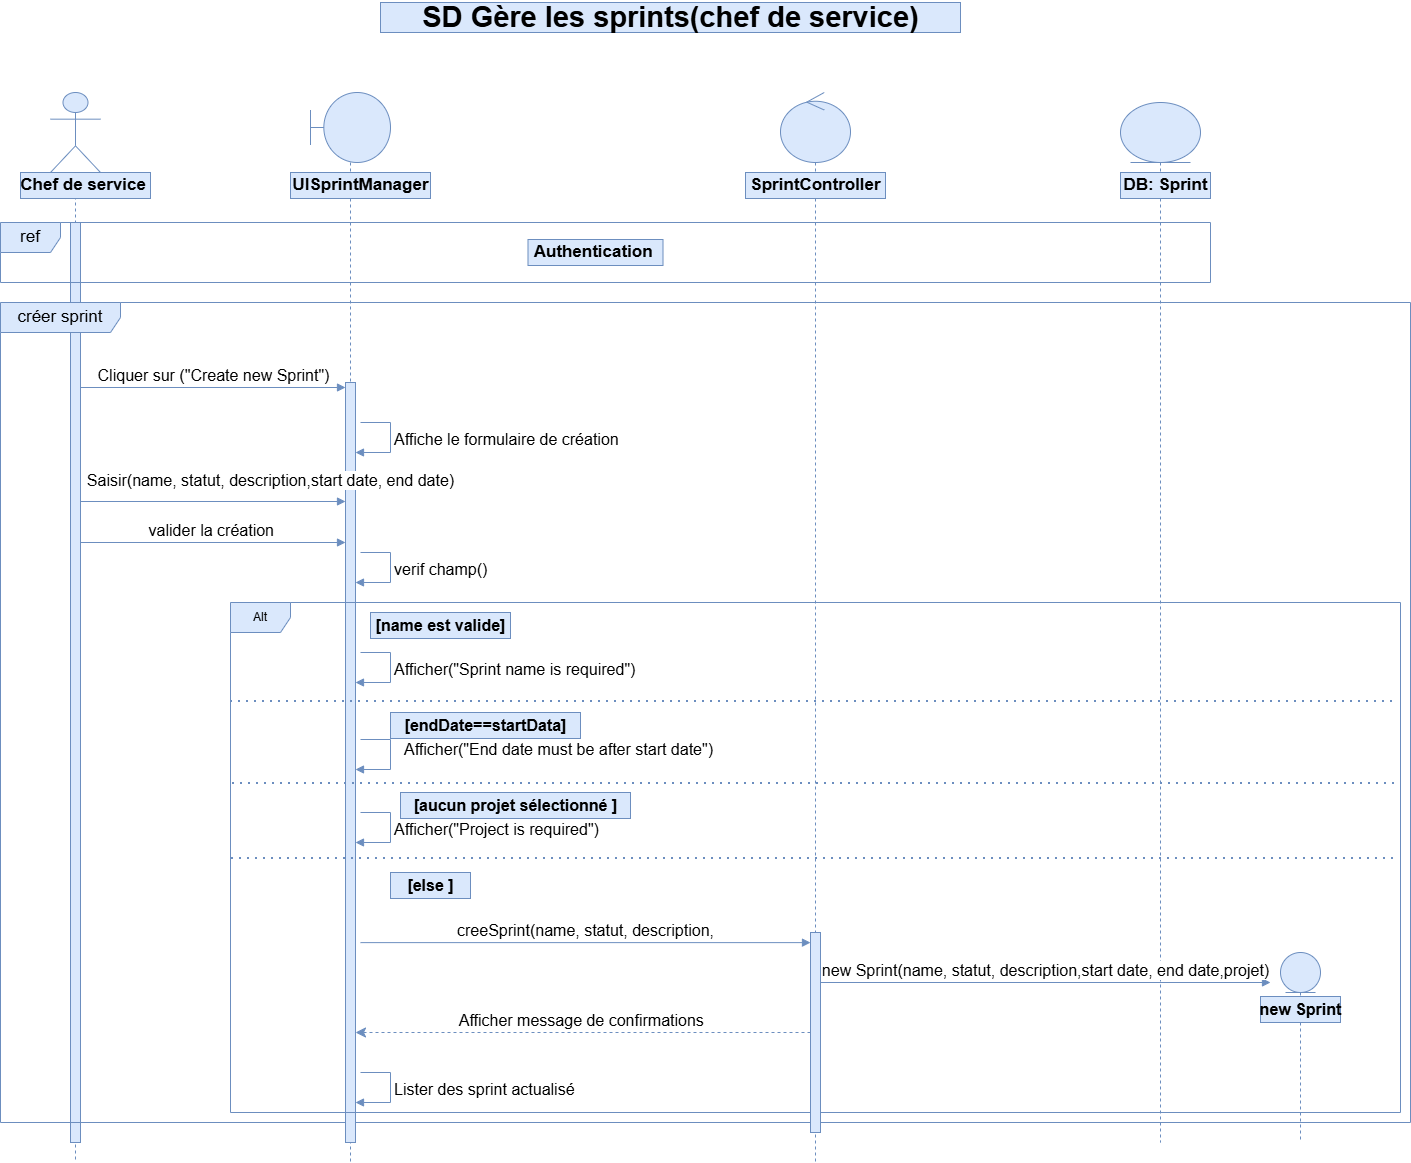

The diagram above was exported from draw.io. Its source (the exported page's mxGraphModel, read from the mxfile embedded in the PNG):
<mxGraphModel dx="847" dy="550" grid="1" gridSize="10" guides="1" tooltips="1" connect="1" arrows="1" fold="1" page="1" pageScale="1" pageWidth="827" pageHeight="1169" math="0" shadow="0">
  <root>
    <mxCell id="0" />
    <mxCell id="1" parent="0" />
    <mxCell id="pdxP-46Ydb8S9QHqKlM6-1" parent="1" style="shape=umlLifeline;perimeter=lifelinePerimeter;whiteSpace=wrap;html=1;container=1;dropTarget=0;collapsible=0;recursiveResize=0;outlineConnect=0;portConstraint=eastwest;newEdgeStyle={&quot;curved&quot;:0,&quot;rounded&quot;:0};participant=umlActor;size=80;fillColor=#dae8fc;strokeColor=#6c8ebf;fontSize=17;" value="" vertex="1">
      <mxGeometry height="1070" width="50" x="60" y="150" as="geometry" />
    </mxCell>
    <mxCell id="JhI4IgI5pF3e1Ywu1zoX-4" parent="pdxP-46Ydb8S9QHqKlM6-1" style="html=1;points=[[0,0,0,0,5],[0,1,0,0,-5],[1,0,0,0,5],[1,1,0,0,-5]];perimeter=orthogonalPerimeter;outlineConnect=0;targetShapes=umlLifeline;portConstraint=eastwest;newEdgeStyle={&quot;curved&quot;:0,&quot;rounded&quot;:0};fillColor=#dae8fc;strokeColor=#6c8ebf;" value="" vertex="1">
      <mxGeometry height="920" width="10" x="20" y="130" as="geometry" />
    </mxCell>
    <mxCell id="pdxP-46Ydb8S9QHqKlM6-2" parent="1" style="shape=umlLifeline;perimeter=lifelinePerimeter;whiteSpace=wrap;html=1;container=1;dropTarget=0;collapsible=0;recursiveResize=0;outlineConnect=0;portConstraint=eastwest;newEdgeStyle={&quot;curved&quot;:0,&quot;rounded&quot;:0};participant=umlBoundary;size=70;fillColor=#dae8fc;strokeColor=#6c8ebf;fontSize=17;" value="" vertex="1">
      <mxGeometry height="1070" width="80" x="320" y="150" as="geometry" />
    </mxCell>
    <mxCell id="pdxP-46Ydb8S9QHqKlM6-3" parent="1" style="shape=umlLifeline;perimeter=lifelinePerimeter;whiteSpace=wrap;html=1;container=1;dropTarget=0;collapsible=0;recursiveResize=0;outlineConnect=0;portConstraint=eastwest;newEdgeStyle={&quot;curved&quot;:0,&quot;rounded&quot;:0};participant=umlControl;size=70;fillColor=#dae8fc;strokeColor=#6c8ebf;fontSize=17;" value="" vertex="1">
      <mxGeometry height="1070" width="70" x="790" y="150" as="geometry" />
    </mxCell>
    <mxCell id="pdxP-46Ydb8S9QHqKlM6-6" parent="1" style="shape=umlLifeline;perimeter=lifelinePerimeter;whiteSpace=wrap;html=1;container=1;dropTarget=0;collapsible=0;recursiveResize=0;outlineConnect=0;portConstraint=eastwest;newEdgeStyle={&quot;curved&quot;:0,&quot;rounded&quot;:0};participant=umlEntity;size=60;fillColor=#dae8fc;strokeColor=#6c8ebf;fontSize=17;" value="" vertex="1">
      <mxGeometry height="1040" width="80" x="1130" y="160" as="geometry" />
    </mxCell>
    <mxCell id="pdxP-46Ydb8S9QHqKlM6-7" parent="1" style="text;align=center;fontStyle=1;verticalAlign=middle;spacingLeft=3;spacingRight=3;strokeColor=#6c8ebf;rotatable=0;points=[[0,0.5],[1,0.5]];portConstraint=eastwest;html=1;fillColor=#dae8fc;fontSize=17;" value="Chef de service&amp;nbsp;" vertex="1">
      <mxGeometry height="26" width="130" x="30" y="230" as="geometry" />
    </mxCell>
    <mxCell id="pdxP-46Ydb8S9QHqKlM6-8" parent="1" style="text;align=center;fontStyle=1;verticalAlign=middle;spacingLeft=3;spacingRight=3;strokeColor=#6c8ebf;rotatable=0;points=[[0,0.5],[1,0.5]];portConstraint=eastwest;html=1;fillColor=#dae8fc;fontSize=17;" value="UISprintManager" vertex="1">
      <mxGeometry height="26" width="140" x="300" y="230" as="geometry" />
    </mxCell>
    <mxCell id="pdxP-46Ydb8S9QHqKlM6-9" parent="1" style="text;align=center;fontStyle=1;verticalAlign=middle;spacingLeft=3;spacingRight=3;strokeColor=#6c8ebf;rotatable=0;points=[[0,0.5],[1,0.5]];portConstraint=eastwest;html=1;fillColor=#dae8fc;fontSize=17;" value="SprintController" vertex="1">
      <mxGeometry height="26" width="140" x="755" y="230" as="geometry" />
    </mxCell>
    <mxCell id="pdxP-46Ydb8S9QHqKlM6-11" parent="1" style="text;align=center;fontStyle=1;verticalAlign=middle;spacingLeft=3;spacingRight=3;strokeColor=#6c8ebf;rotatable=0;points=[[0,0.5],[1,0.5]];portConstraint=eastwest;html=1;fillColor=#dae8fc;fontSize=17;" value="DB: Sprint" vertex="1">
      <mxGeometry height="26" width="90" x="1130" y="230" as="geometry" />
    </mxCell>
    <mxCell id="pdxP-46Ydb8S9QHqKlM6-14" parent="1" style="shape=umlFrame;whiteSpace=wrap;html=1;pointerEvents=0;fillColor=#dae8fc;strokeColor=#6c8ebf;fontSize=17;" value="ref" vertex="1">
      <mxGeometry height="60" width="1210" x="10" y="280" as="geometry" />
    </mxCell>
    <mxCell id="pdxP-46Ydb8S9QHqKlM6-15" parent="1" style="text;align=center;fontStyle=1;verticalAlign=middle;spacingLeft=3;spacingRight=3;strokeColor=#6c8ebf;rotatable=0;points=[[0,0.5],[1,0.5]];portConstraint=eastwest;html=1;fillColor=#dae8fc;fontSize=17;" value="Authentication&amp;nbsp;" vertex="1">
      <mxGeometry height="26" width="135" x="537.5" y="297" as="geometry" />
    </mxCell>
    <mxCell id="pdxP-46Ydb8S9QHqKlM6-46" parent="1" style="text;align=center;fontStyle=1;verticalAlign=middle;spacingLeft=3;spacingRight=3;strokeColor=#6c8ebf;rotatable=0;points=[[0,0.5],[1,0.5]];portConstraint=eastwest;html=1;fillColor=#dae8fc;" value="&lt;font style=&quot;font-size: 29px;&quot;&gt;SD&amp;nbsp;&lt;span lang=&quot;FR&quot; style=&quot;&quot;&gt;Gère les sprints(chef de service)&lt;/span&gt;&lt;/font&gt;&lt;span lang=&quot;FR&quot; style=&quot;font-size:12.0pt;font-family:&amp;quot;Times New Roman&amp;quot;,serif;mso-fareast-font-family:&amp;lt;br/&amp;gt;&amp;quot;Times New Roman&amp;quot;;mso-ansi-language:FR;mso-fareast-language:EN-US;mso-bidi-language:&amp;lt;br/&amp;gt;AR-SA&quot;&gt;&lt;/span&gt;" vertex="1">
      <mxGeometry height="30" width="580" x="390" y="60" as="geometry" />
    </mxCell>
    <mxCell id="pdxP-46Ydb8S9QHqKlM6-17" parent="1" style="shape=umlFrame;whiteSpace=wrap;html=1;pointerEvents=0;width=120;height=30;fillColor=#dae8fc;strokeColor=#6c8ebf;fontSize=17;" value="créer sprint" vertex="1">
      <mxGeometry height="820" width="1410" x="10" y="360" as="geometry" />
    </mxCell>
    <mxCell id="JhI4IgI5pF3e1Ywu1zoX-2" parent="1" style="html=1;points=[[0,0,0,0,5],[0,1,0,0,-5],[1,0,0,0,5],[1,1,0,0,-5]];perimeter=orthogonalPerimeter;outlineConnect=0;targetShapes=umlLifeline;portConstraint=eastwest;newEdgeStyle={&quot;curved&quot;:0,&quot;rounded&quot;:0};fillColor=#dae8fc;strokeColor=#6c8ebf;" value="" vertex="1">
      <mxGeometry height="760" width="10" x="355" y="440" as="geometry" />
    </mxCell>
    <mxCell id="JhI4IgI5pF3e1Ywu1zoX-3" edge="1" parent="1" source="JhI4IgI5pF3e1Ywu1zoX-4" style="html=1;verticalAlign=bottom;endArrow=block;curved=0;rounded=0;entryX=0;entryY=0;entryDx=0;entryDy=5;entryPerimeter=0;fillColor=#dae8fc;strokeColor=#6c8ebf;fontSize=16;" target="JhI4IgI5pF3e1Ywu1zoX-2" value="Cliquer sur (&quot;Create new Sprint&quot;)">
      <mxGeometry relative="1" width="80" as="geometry">
        <mxPoint x="120" y="445" as="sourcePoint" />
        <mxPoint x="240" y="440" as="targetPoint" />
      </mxGeometry>
    </mxCell>
    <mxCell id="JhI4IgI5pF3e1Ywu1zoX-6" edge="1" parent="1" style="html=1;align=left;spacingLeft=2;endArrow=block;rounded=0;edgeStyle=orthogonalEdgeStyle;curved=0;rounded=0;fillColor=#dae8fc;strokeColor=#6c8ebf;fontSize=16;" target="JhI4IgI5pF3e1Ywu1zoX-2" value="Affiche le formulaire de création&amp;nbsp;">
      <mxGeometry relative="1" as="geometry">
        <Array as="points">
          <mxPoint x="400" y="480" />
          <mxPoint x="400" y="510" />
        </Array>
        <mxPoint x="370" y="480" as="sourcePoint" />
        <mxPoint x="375" y="510" as="targetPoint" />
      </mxGeometry>
    </mxCell>
    <mxCell id="JhI4IgI5pF3e1Ywu1zoX-7" edge="1" parent="1" style="html=1;verticalAlign=bottom;endArrow=block;curved=0;rounded=0;fillColor=#dae8fc;strokeColor=#6c8ebf;fontSize=16;" value="Saisir(name, statut, description,start date, end date)">
      <mxGeometry relative="1" width="80" x="0.434" y="9" as="geometry">
        <mxPoint as="offset" />
        <mxPoint x="89.99999999999989" y="559" as="sourcePoint" />
        <mxPoint x="355" y="559" as="targetPoint" />
      </mxGeometry>
    </mxCell>
    <mxCell id="JhI4IgI5pF3e1Ywu1zoX-8" edge="1" parent="1" style="html=1;verticalAlign=bottom;endArrow=block;curved=0;rounded=0;entryX=0;entryY=0;entryDx=0;entryDy=5;entryPerimeter=0;fillColor=#dae8fc;strokeColor=#6c8ebf;fontSize=16;" value="valider la création&amp;nbsp;">
      <mxGeometry relative="1" width="80" as="geometry">
        <mxPoint x="90" y="600" as="sourcePoint" />
        <mxPoint x="355" y="600" as="targetPoint" />
      </mxGeometry>
    </mxCell>
    <mxCell id="JhI4IgI5pF3e1Ywu1zoX-9" edge="1" parent="1" style="html=1;align=left;spacingLeft=2;endArrow=block;rounded=0;edgeStyle=orthogonalEdgeStyle;curved=0;rounded=0;fillColor=#dae8fc;strokeColor=#6c8ebf;fontSize=16;" value="verif champ()">
      <mxGeometry relative="1" as="geometry">
        <Array as="points">
          <mxPoint x="400" y="610" />
          <mxPoint x="400" y="640" />
        </Array>
        <mxPoint x="370" y="610" as="sourcePoint" />
        <mxPoint x="365" y="640" as="targetPoint" />
      </mxGeometry>
    </mxCell>
    <mxCell id="JhI4IgI5pF3e1Ywu1zoX-10" parent="1" style="shape=umlFrame;whiteSpace=wrap;html=1;pointerEvents=0;fillColor=#dae8fc;strokeColor=#6c8ebf;" value="Alt" vertex="1">
      <mxGeometry height="510" width="1170" x="240" y="660" as="geometry" />
    </mxCell>
    <mxCell id="JhI4IgI5pF3e1Ywu1zoX-11" parent="1" style="text;align=center;fontStyle=1;verticalAlign=middle;spacingLeft=3;spacingRight=3;strokeColor=#6c8ebf;rotatable=0;points=[[0,0.5],[1,0.5]];portConstraint=eastwest;html=1;fillColor=#dae8fc;fontSize=16;" value="[name est valide]" vertex="1">
      <mxGeometry height="26" width="140" x="380" y="670" as="geometry" />
    </mxCell>
    <mxCell id="JhI4IgI5pF3e1Ywu1zoX-12" edge="1" parent="1" style="html=1;align=left;spacingLeft=2;endArrow=block;rounded=0;edgeStyle=orthogonalEdgeStyle;curved=0;rounded=0;fillColor=#dae8fc;strokeColor=#6c8ebf;fontSize=16;" value="Afficher(&quot;Sprint name is required&quot;)">
      <mxGeometry relative="1" as="geometry">
        <Array as="points">
          <mxPoint x="400" y="710" />
          <mxPoint x="400" y="740" />
        </Array>
        <mxPoint x="370" y="710" as="sourcePoint" />
        <mxPoint x="365" y="740" as="targetPoint" />
      </mxGeometry>
    </mxCell>
    <mxCell id="JhI4IgI5pF3e1Ywu1zoX-13" edge="1" parent="1" style="endArrow=none;dashed=1;html=1;dashPattern=1 3;strokeWidth=2;rounded=0;exitX=0;exitY=0.25;exitDx=0;exitDy=0;exitPerimeter=0;entryX=0.998;entryY=0.25;entryDx=0;entryDy=0;entryPerimeter=0;fillColor=#dae8fc;strokeColor=#6c8ebf;" value="">
      <mxGeometry height="50" relative="1" width="50" as="geometry">
        <mxPoint x="240" y="759" as="sourcePoint" />
        <mxPoint x="1407.6599999999999" y="759" as="targetPoint" />
      </mxGeometry>
    </mxCell>
    <mxCell id="JhI4IgI5pF3e1Ywu1zoX-14" edge="1" parent="1" style="html=1;align=left;spacingLeft=2;endArrow=block;rounded=0;edgeStyle=orthogonalEdgeStyle;curved=0;rounded=0;fillColor=#dae8fc;strokeColor=#6c8ebf;fontSize=16;" value="Afficher(&quot;End date must be after start date&quot;)">
      <mxGeometry relative="1" x="-0.1579" y="10" as="geometry">
        <mxPoint as="offset" />
        <Array as="points">
          <mxPoint x="400" y="797" />
          <mxPoint x="400" y="827" />
        </Array>
        <mxPoint x="370" y="797" as="sourcePoint" />
        <mxPoint x="365" y="827" as="targetPoint" />
      </mxGeometry>
    </mxCell>
    <mxCell id="JhI4IgI5pF3e1Ywu1zoX-15" parent="1" style="text;align=center;fontStyle=1;verticalAlign=middle;spacingLeft=3;spacingRight=3;strokeColor=#6c8ebf;rotatable=0;points=[[0,0.5],[1,0.5]];portConstraint=eastwest;html=1;fillColor=#dae8fc;fontSize=16;" value="[endDate==startData]" vertex="1">
      <mxGeometry height="26" width="190" x="400" y="770" as="geometry" />
    </mxCell>
    <mxCell id="JhI4IgI5pF3e1Ywu1zoX-16" edge="1" parent="1" style="endArrow=none;dashed=1;html=1;dashPattern=1 3;strokeWidth=2;rounded=0;exitX=0;exitY=0.25;exitDx=0;exitDy=0;exitPerimeter=0;entryX=0.998;entryY=0.25;entryDx=0;entryDy=0;entryPerimeter=0;fillColor=#dae8fc;strokeColor=#6c8ebf;" value="">
      <mxGeometry height="50" relative="1" width="50" as="geometry">
        <mxPoint x="242" y="841" as="sourcePoint" />
        <mxPoint x="1410" y="841" as="targetPoint" />
      </mxGeometry>
    </mxCell>
    <mxCell id="JhI4IgI5pF3e1Ywu1zoX-17" parent="1" style="text;align=center;fontStyle=1;verticalAlign=middle;spacingLeft=3;spacingRight=3;strokeColor=#6c8ebf;rotatable=0;points=[[0,0.5],[1,0.5]];portConstraint=eastwest;html=1;fillColor=#dae8fc;fontSize=16;" value="[aucun projet sélectionné ]" vertex="1">
      <mxGeometry height="26" width="230" x="410" y="850" as="geometry" />
    </mxCell>
    <mxCell id="JhI4IgI5pF3e1Ywu1zoX-18" edge="1" parent="1" style="html=1;align=left;spacingLeft=2;endArrow=block;rounded=0;edgeStyle=orthogonalEdgeStyle;curved=0;rounded=0;fillColor=#dae8fc;strokeColor=#6c8ebf;fontSize=16;" value="Afficher(&quot;Project is required&quot;)">
      <mxGeometry relative="1" as="geometry">
        <Array as="points">
          <mxPoint x="400" y="870" />
          <mxPoint x="400" y="900" />
        </Array>
        <mxPoint x="370" y="870" as="sourcePoint" />
        <mxPoint x="365" y="900" as="targetPoint" />
      </mxGeometry>
    </mxCell>
    <mxCell id="JhI4IgI5pF3e1Ywu1zoX-20" edge="1" parent="1" style="endArrow=none;dashed=1;html=1;dashPattern=1 3;strokeWidth=2;rounded=0;exitX=0;exitY=0.25;exitDx=0;exitDy=0;exitPerimeter=0;entryX=0.998;entryY=0.25;entryDx=0;entryDy=0;entryPerimeter=0;fillColor=#dae8fc;strokeColor=#6c8ebf;" value="">
      <mxGeometry height="50" relative="1" width="50" as="geometry">
        <mxPoint x="241" y="916" as="sourcePoint" />
        <mxPoint x="1409" y="916" as="targetPoint" />
      </mxGeometry>
    </mxCell>
    <mxCell id="JhI4IgI5pF3e1Ywu1zoX-21" parent="1" style="text;align=center;fontStyle=1;verticalAlign=middle;spacingLeft=3;spacingRight=3;strokeColor=#6c8ebf;rotatable=0;points=[[0,0.5],[1,0.5]];portConstraint=eastwest;html=1;fillColor=#dae8fc;fontSize=16;" value="[else ]" vertex="1">
      <mxGeometry height="26" width="80" x="400" y="930" as="geometry" />
    </mxCell>
    <mxCell id="JhI4IgI5pF3e1Ywu1zoX-22" parent="1" style="html=1;points=[[0,0,0,0,5],[0,1,0,0,-5],[1,0,0,0,5],[1,1,0,0,-5]];perimeter=orthogonalPerimeter;outlineConnect=0;targetShapes=umlLifeline;portConstraint=eastwest;newEdgeStyle={&quot;curved&quot;:0,&quot;rounded&quot;:0};fillColor=#dae8fc;strokeColor=#6c8ebf;" value="" vertex="1">
      <mxGeometry height="200" width="10" x="820" y="990" as="geometry" />
    </mxCell>
    <mxCell id="JhI4IgI5pF3e1Ywu1zoX-23" edge="1" parent="1" source="JhI4IgI5pF3e1Ywu1zoX-2" style="html=1;verticalAlign=bottom;endArrow=block;curved=0;rounded=0;exitX=1.5;exitY=0.737;exitDx=0;exitDy=0;exitPerimeter=0;fillColor=#dae8fc;strokeColor=#6c8ebf;fontSize=16;" target="JhI4IgI5pF3e1Ywu1zoX-22" value="creeSprint(name, statut, description,">
      <mxGeometry relative="1" width="80" as="geometry">
        <mxPoint x="540" y="1000" as="sourcePoint" />
        <mxPoint x="620" y="1000" as="targetPoint" />
      </mxGeometry>
    </mxCell>
    <mxCell id="JhI4IgI5pF3e1Ywu1zoX-24" edge="1" parent="1" source="JhI4IgI5pF3e1Ywu1zoX-22" style="html=1;verticalAlign=bottom;endArrow=classic;dashed=1;endSize=8;curved=0;rounded=0;endFill=1;fillColor=#dae8fc;strokeColor=#6c8ebf;fontSize=16;" target="JhI4IgI5pF3e1Ywu1zoX-2" value="Afficher message de confirmations&amp;nbsp;">
      <mxGeometry relative="1" as="geometry">
        <mxPoint x="680" y="1080" as="sourcePoint" />
        <mxPoint x="600" y="1080" as="targetPoint" />
      </mxGeometry>
    </mxCell>
    <mxCell id="JhI4IgI5pF3e1Ywu1zoX-25" edge="1" parent="1" style="html=1;align=left;spacingLeft=2;endArrow=block;rounded=0;edgeStyle=orthogonalEdgeStyle;curved=0;rounded=0;fillColor=#dae8fc;strokeColor=#6c8ebf;fontSize=16;" value="Lister des sprint actualisé&amp;nbsp;">
      <mxGeometry relative="1" as="geometry">
        <Array as="points">
          <mxPoint x="400" y="1130" />
          <mxPoint x="400" y="1160" />
        </Array>
        <mxPoint x="370" y="1130" as="sourcePoint" />
        <mxPoint x="365" y="1160" as="targetPoint" />
      </mxGeometry>
    </mxCell>
    <mxCell id="JhI4IgI5pF3e1Ywu1zoX-26" parent="1" style="shape=umlLifeline;perimeter=lifelinePerimeter;whiteSpace=wrap;html=1;container=1;dropTarget=0;collapsible=0;recursiveResize=0;outlineConnect=0;portConstraint=eastwest;newEdgeStyle={&quot;curved&quot;:0,&quot;rounded&quot;:0};participant=umlEntity;fillColor=#dae8fc;strokeColor=#6c8ebf;" value="" vertex="1">
      <mxGeometry height="190" width="40" x="1290" y="1010" as="geometry" />
    </mxCell>
    <mxCell id="JhI4IgI5pF3e1Ywu1zoX-27" edge="1" parent="1" source="JhI4IgI5pF3e1Ywu1zoX-22" style="html=1;verticalAlign=bottom;endArrow=block;curved=0;rounded=0;fillColor=#dae8fc;strokeColor=#6c8ebf;fontSize=16;" value="new Sprint(name, statut, description,start date, end date,projet)">
      <mxGeometry relative="1" width="80" as="geometry">
        <mxPoint x="970" y="1040" as="sourcePoint" />
        <mxPoint x="1280" y="1040" as="targetPoint" />
      </mxGeometry>
    </mxCell>
    <mxCell id="JhI4IgI5pF3e1Ywu1zoX-28" parent="1" style="text;align=center;fontStyle=1;verticalAlign=middle;spacingLeft=3;spacingRight=3;strokeColor=#6c8ebf;rotatable=0;points=[[0,0.5],[1,0.5]];portConstraint=eastwest;html=1;fillColor=#dae8fc;fontSize=16;" value="new Sprint" vertex="1">
      <mxGeometry height="26" width="80" x="1270" y="1054" as="geometry" />
    </mxCell>
  </root>
</mxGraphModel>